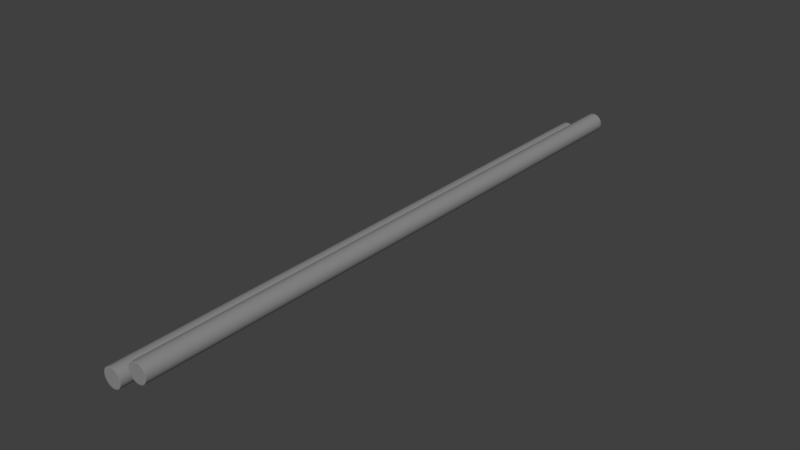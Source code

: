 # Source: Pipes_1.blend  (saved by Blender 2.78.0; exported with 4.5.12 LTS)
import bpy
from mathutils import Matrix  # noqa: F401  (used for matrix-valued properties, if any)

bpy.ops.wm.read_factory_settings(use_empty=True)
scene = bpy.context.scene
scene.name = 'Scene'

# ---- collections
col_collection_1 = bpy.data.collections.new('Collection 1'); scene.collection.children.link(col_collection_1)

# ---- materials (node trees are filled in below, after node groups)
mat_pipe = bpy.data.materials.new('Pipe')
mat_pipe.alpha_threshold = 0.0
mat_pipe.use_transparent_shadow = False
mat_pipe.diffuse_color = (0.2598, 0.2598, 0.2598, 1.0)
mat_pipe.roughness = 0.5

# ---- material node trees

# ---- world
world_world = bpy.data.worlds.new('World'); scene.world = world_world
world_world.color = (0.05088, 0.05088, 0.05088)
world_world.use_sun_shadow = False
world_world.sun_shadow_jitter_overblur = 0.0
world_world.cycles.sampling_method = 'MANUAL'

# ---- meshes
me_cylinder_001 = bpy.data.meshes.new('Cylinder.001')
me_cylinder_001.from_pydata([(2.286e-09, 0.5489, -1.0), (0.0, 0.6153, 1.0), (0.4754, 0.2744, -1.0), (0.5329, 0.3077, 1.0), (0.4754, -0.2744, -1.0), (0.5329, -0.3077, 1.0), (-4.694e-08, -0.5489, -1.0), (-5.379e-08, -0.6153, 1.0), (-0.4754, -0.2744, -1.0), (-0.5329, -0.3077, 1.0), (-0.4754, 0.2744, -1.0), (-0.5329, 0.3077, 1.0), (0.0, 0.6153, -1.0), (0.5329, 0.3077, -1.0), (0.5329, -0.3077, -1.0), (-5.379e-08, -0.6153, -1.0), (-0.5329, -0.3077, -1.0), (-0.5329, 0.3077, -1.0), (2.286e-09, 0.5489, -1.0), (0.4754, 0.2744, -1.0), (0.4754, -0.2744, -1.0), (-4.694e-08, -0.5489, -1.0), (-0.4754, -0.2744, -1.0), (-0.4754, 0.2744, -1.0), (2.286e-09, 0.5489, -0.6503), (0.4754, 0.2744, -0.6503), (0.4754, -0.2744, -0.6503), (-4.694e-08, -0.5489, -0.6503), (-0.4754, -0.2744, -0.6503), (-0.4754, 0.2744, -0.6503)], [], [(12, 1, 3, 13), (13, 3, 5, 14), (14, 5, 7, 15), (15, 7, 9, 16), (16, 9, 11, 17), (17, 11, 1, 12), (4, 6, 21, 20), (2, 0, 12, 13), (4, 2, 13, 14), (6, 4, 14, 15), (8, 6, 15, 16), (10, 8, 16, 17), (0, 10, 17, 12), (19, 20, 26, 25), (0, 2, 19, 18), (10, 0, 18, 23), (6, 8, 22, 21), (2, 4, 20, 19), (8, 10, 23, 22), (24, 25, 26, 27, 28, 29), (22, 23, 29, 28), (20, 21, 27, 26), (18, 19, 25, 24), (23, 18, 24, 29), (21, 22, 28, 27)])
me_cylinder_001.materials.append(mat_pipe)
me_cylinder_001.use_remesh_preserve_volume = False
me_cylinder_001.use_remesh_preserve_attributes = False
me_cylinder_001.use_mirror_vertex_groups = False
me_cylinder_001.update()
me_cylinder = bpy.data.meshes.new('Cylinder')
me_cylinder.from_pydata([(2.613e-09, 0.9241, -1.0), (2.027e-09, 0.9411, 1.0), (0.8003, 0.462, -1.0), (0.815, 0.4705, 1.0), (0.8003, -0.462, -1.0), (0.815, -0.4705, 1.0), (-7.958e-08, -0.9241, -1.0), (-8.134e-08, -0.9411, 1.0), (-0.8003, -0.462, -1.0), (-0.815, -0.4705, 1.0), (-0.8003, 0.462, -1.0), (-0.815, 0.4705, 1.0), (0.0, 1.0, -0.9962), (0.866, 0.5, -0.9962), (0.866, -0.5, -0.9962), (-8.742e-08, -1.0, -0.9962), (-0.866, -0.5, -0.9962), (-0.866, 0.5, -0.9962), (0.0, 1.0, 0.9984), (0.866, 0.5, 0.9984), (0.866, -0.5, 0.9984), (-8.742e-08, -1.0, 0.9984), (-0.866, -0.5, 0.9984), (-0.866, 0.5, 0.9984), (0.866, 0.5, 1.0), (0.0, 1.0, 1.0), (0.866, -0.5, 1.0), (-8.742e-08, -1.0, 1.0), (-0.866, -0.5, 1.0), (-0.866, 0.5, 1.0), (0.0, 1.0, -1.0), (0.866, 0.5, -1.0), (0.866, -0.5, -1.0), (-8.742e-08, -1.0, -1.0), (-0.866, -0.5, -1.0), (-0.866, 0.5, -1.0)], [], [(18, 25, 24, 19), (19, 24, 26, 20), (20, 26, 27, 21), (21, 27, 28, 22), (3, 1, 11, 9, 7, 5), (22, 28, 29, 23), (23, 29, 25, 18), (0, 2, 4, 6, 8, 10), (35, 17, 12, 30), (34, 16, 17, 35), (33, 15, 16, 34), (32, 14, 15, 33), (31, 13, 14, 32), (30, 12, 13, 31), (17, 23, 18, 12), (16, 22, 23, 17), (15, 21, 22, 16), (14, 20, 21, 15), (13, 19, 20, 14), (12, 18, 19, 13), (1, 3, 24, 25), (3, 5, 26, 24), (5, 7, 27, 26), (7, 9, 28, 27), (9, 11, 29, 28), (11, 1, 25, 29), (2, 0, 30, 31), (4, 2, 31, 32), (6, 4, 32, 33), (8, 6, 33, 34), (10, 8, 34, 35), (0, 10, 35, 30)])
me_cylinder.materials.append(mat_pipe)
me_cylinder.use_remesh_preserve_volume = False
me_cylinder.use_remesh_preserve_attributes = False
me_cylinder.use_mirror_vertex_groups = False
me_cylinder.update()

# ---- objects
ob_pipe_outlet = bpy.data.objects.new('Pipe Outlet', me_cylinder_001)
ob_pipe_main = bpy.data.objects.new('Pipe Main', me_cylinder)

# ---- transforms, parenting, visibility, modifiers, constraints
ob_pipe_outlet.location = (0.0, -4.706, -0.163)
ob_pipe_outlet.scale = (0.09201, 0.09201, 0.0251)
ob_pipe_outlet.lineart.crease_threshold = 0.0
_m = ob_pipe_outlet.modifiers.new('Array', 'ARRAY')
_m.fit_type = 'FIT_LENGTH'
_m.fit_length = 106.5
_m.constant_offset_displace = (0.0, 0.0, 0.0)
_m.relative_offset_displace = (0.0, 20.2, 0.0)
ob_pipe_main.location = (0.0, 0.0, 0.0)
ob_pipe_main.rotation_euler = (1.571, -0.0, 0.0)
ob_pipe_main.scale = (0.1878, 0.1878, 5.051)
ob_pipe_main.lineart.crease_threshold = 0.0
_m = ob_pipe_main.modifiers.new('Array', 'ARRAY')
_m.constant_offset_displace = (0.0, 0.0, 0.0)
_m.relative_offset_displace = (1.6, 0.8, 0.0)
_m = ob_pipe_main.modifiers.new('Subsurf', 'SUBSURF')
_m.uv_smooth = 'PRESERVE_CORNERS'
_m.render_levels = 3
_m.show_only_control_edges = False

# ---- collection membership
col_collection_1.objects.link(ob_pipe_outlet)
col_collection_1.objects.link(ob_pipe_main)

# ---- scene / render settings (as saved in the file)
scene.frame_start = 1; scene.frame_end = 250; scene.frame_set(1)
scene.render.engine = 'BLENDER_EEVEE_NEXT'
scene.render.resolution_percentage = 50
scene.render.dither_intensity = 0.0
scene.cycles.use_denoising = False
scene.cycles.samples = 128
scene.cycles.sampling_pattern = 'TABULATED_SOBOL'
scene.cycles.light_sampling_threshold = 0.0
scene.cycles.use_adaptive_sampling = False
scene.cycles.use_light_tree = False
scene.cycles.blur_glossy = 0.0
scene.cycles.sample_clamp_indirect = 0.0
scene.view_settings.view_transform = 'Standard'
bpy.context.view_layer.update()

# ---- added for rendering (the .blend has no active camera and no usable light): camera, sun
cam_auto = bpy.data.cameras.new('AutoCamera')
cam_auto.lens = 50.0
cam_auto.sensor_width = 36.0
cam_auto.clip_end = 1000.0
ob_auto_camera = bpy.data.objects.new('AutoCamera', cam_auto)
scene.collection.objects.link(ob_auto_camera)
ob_auto_camera.location = (9.65976, -11.2795, 7.6697)
ob_auto_camera.rotation_euler = (1.09748, -7.21219e-08, 0.694738)
scene.camera = ob_auto_camera
light_auto_sun = bpy.data.lights.new('AutoSun', 'SUN')
light_auto_sun.energy = 3.0
light_auto_sun.angle = 0.0523599
ob_auto_sun = bpy.data.objects.new('AutoSun', light_auto_sun)
scene.collection.objects.link(ob_auto_sun)
ob_auto_sun.rotation_euler = (0.872665, 0.174533, 0.523599)
bpy.context.view_layer.update()
